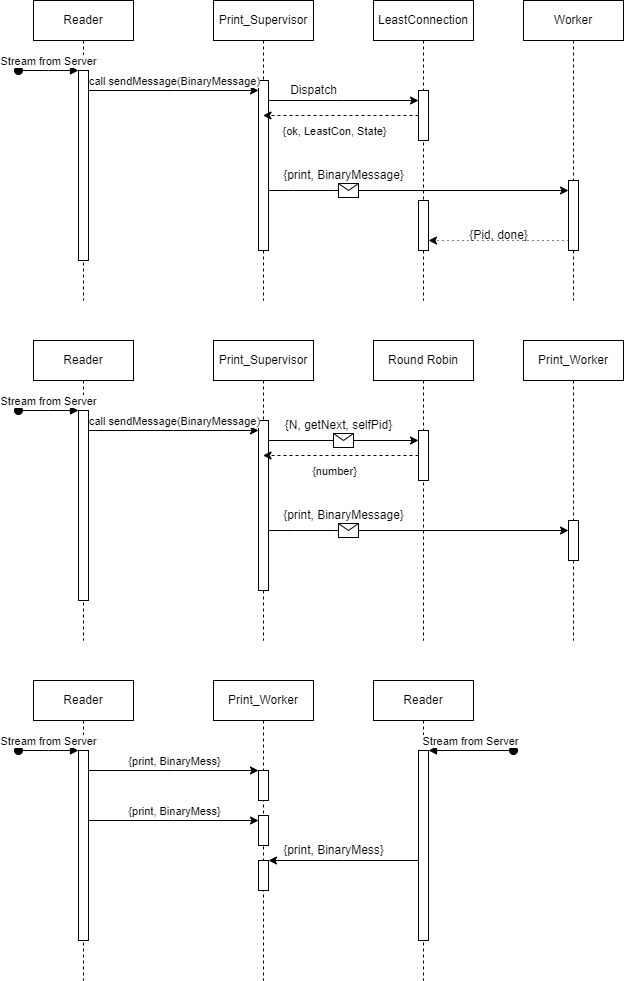

The diagram above was exported from draw.io. Its source (the exported page's mxGraphModel, read from the mxfile embedded in the PNG):
<mxGraphModel dx="1434" dy="756" grid="1" gridSize="10" guides="1" tooltips="1" connect="1" arrows="1" fold="1" page="1" pageScale="1" pageWidth="850" pageHeight="1100" math="0" shadow="0">
  <root>
    <mxCell id="0" />
    <mxCell id="1" parent="0" />
    <mxCell id="aM9ryv3xv72pqoxQDRHE-1" value="Reader" style="shape=umlLifeline;perimeter=lifelinePerimeter;whiteSpace=wrap;html=1;container=0;dropTarget=0;collapsible=0;recursiveResize=0;outlineConnect=0;portConstraint=eastwest;newEdgeStyle={&quot;edgeStyle&quot;:&quot;elbowEdgeStyle&quot;,&quot;elbow&quot;:&quot;vertical&quot;,&quot;curved&quot;:0,&quot;rounded&quot;:0};" parent="1" vertex="1">
      <mxGeometry x="40" y="40" width="100" height="300" as="geometry" />
    </mxCell>
    <mxCell id="aM9ryv3xv72pqoxQDRHE-2" value="" style="html=1;points=[];perimeter=orthogonalPerimeter;outlineConnect=0;targetShapes=umlLifeline;portConstraint=eastwest;newEdgeStyle={&quot;edgeStyle&quot;:&quot;elbowEdgeStyle&quot;,&quot;elbow&quot;:&quot;vertical&quot;,&quot;curved&quot;:0,&quot;rounded&quot;:0};" parent="aM9ryv3xv72pqoxQDRHE-1" vertex="1">
      <mxGeometry x="45" y="70" width="10" height="190" as="geometry" />
    </mxCell>
    <mxCell id="aM9ryv3xv72pqoxQDRHE-3" value="Stream from Server" style="html=1;verticalAlign=bottom;startArrow=oval;endArrow=block;startSize=8;edgeStyle=elbowEdgeStyle;elbow=vertical;curved=0;rounded=0;" parent="aM9ryv3xv72pqoxQDRHE-1" target="aM9ryv3xv72pqoxQDRHE-2" edge="1">
      <mxGeometry relative="1" as="geometry">
        <mxPoint x="-15" y="70" as="sourcePoint" />
      </mxGeometry>
    </mxCell>
    <mxCell id="aM9ryv3xv72pqoxQDRHE-5" value="Print_Supervisor" style="shape=umlLifeline;perimeter=lifelinePerimeter;whiteSpace=wrap;html=1;container=0;dropTarget=0;collapsible=0;recursiveResize=0;outlineConnect=0;portConstraint=eastwest;newEdgeStyle={&quot;edgeStyle&quot;:&quot;elbowEdgeStyle&quot;,&quot;elbow&quot;:&quot;vertical&quot;,&quot;curved&quot;:0,&quot;rounded&quot;:0};" parent="1" vertex="1">
      <mxGeometry x="220" y="40" width="100" height="300" as="geometry" />
    </mxCell>
    <mxCell id="aM9ryv3xv72pqoxQDRHE-6" value="" style="html=1;points=[];perimeter=orthogonalPerimeter;outlineConnect=0;targetShapes=umlLifeline;portConstraint=eastwest;newEdgeStyle={&quot;edgeStyle&quot;:&quot;elbowEdgeStyle&quot;,&quot;elbow&quot;:&quot;vertical&quot;,&quot;curved&quot;:0,&quot;rounded&quot;:0};" parent="aM9ryv3xv72pqoxQDRHE-5" vertex="1">
      <mxGeometry x="45" y="80" width="10" height="170" as="geometry" />
    </mxCell>
    <mxCell id="lxx8RHAYsn6Lx4F4BzgQ-6" style="edgeStyle=elbowEdgeStyle;rounded=0;orthogonalLoop=1;jettySize=auto;html=1;elbow=vertical;curved=0;" edge="1" parent="1" source="aM9ryv3xv72pqoxQDRHE-2" target="aM9ryv3xv72pqoxQDRHE-6">
      <mxGeometry relative="1" as="geometry">
        <Array as="points">
          <mxPoint x="180" y="130" />
        </Array>
      </mxGeometry>
    </mxCell>
    <mxCell id="lxx8RHAYsn6Lx4F4BzgQ-9" value="call sendMessage(BinaryMessage)" style="edgeLabel;html=1;align=center;verticalAlign=middle;resizable=0;points=[];" vertex="1" connectable="0" parent="lxx8RHAYsn6Lx4F4BzgQ-6">
      <mxGeometry x="0.3529" y="2" relative="1" as="geometry">
        <mxPoint x="-30" y="-8" as="offset" />
      </mxGeometry>
    </mxCell>
    <mxCell id="lxx8RHAYsn6Lx4F4BzgQ-10" value="Worker" style="shape=umlLifeline;perimeter=lifelinePerimeter;whiteSpace=wrap;html=1;container=0;dropTarget=0;collapsible=0;recursiveResize=0;outlineConnect=0;portConstraint=eastwest;newEdgeStyle={&quot;edgeStyle&quot;:&quot;elbowEdgeStyle&quot;,&quot;elbow&quot;:&quot;vertical&quot;,&quot;curved&quot;:0,&quot;rounded&quot;:0};" vertex="1" parent="1">
      <mxGeometry x="530" y="40" width="100" height="300" as="geometry" />
    </mxCell>
    <mxCell id="lxx8RHAYsn6Lx4F4BzgQ-11" value="" style="html=1;points=[];perimeter=orthogonalPerimeter;outlineConnect=0;targetShapes=umlLifeline;portConstraint=eastwest;newEdgeStyle={&quot;edgeStyle&quot;:&quot;elbowEdgeStyle&quot;,&quot;elbow&quot;:&quot;vertical&quot;,&quot;curved&quot;:0,&quot;rounded&quot;:0};" vertex="1" parent="lxx8RHAYsn6Lx4F4BzgQ-10">
      <mxGeometry x="45" y="180" width="10" height="70" as="geometry" />
    </mxCell>
    <mxCell id="lxx8RHAYsn6Lx4F4BzgQ-15" value="" style="endArrow=classic;html=1;rounded=0;" edge="1" parent="1" source="aM9ryv3xv72pqoxQDRHE-6" target="lxx8RHAYsn6Lx4F4BzgQ-11">
      <mxGeometry relative="1" as="geometry">
        <mxPoint x="275" y="140" as="sourcePoint" />
        <mxPoint x="440" y="140" as="targetPoint" />
        <Array as="points">
          <mxPoint x="300" y="230" />
          <mxPoint x="340" y="230" />
        </Array>
      </mxGeometry>
    </mxCell>
    <mxCell id="lxx8RHAYsn6Lx4F4BzgQ-16" value="" style="shape=message;html=1;outlineConnect=0;" vertex="1" parent="lxx8RHAYsn6Lx4F4BzgQ-15">
      <mxGeometry width="20" height="14" relative="1" as="geometry">
        <mxPoint x="-80" y="-7" as="offset" />
      </mxGeometry>
    </mxCell>
    <mxCell id="lxx8RHAYsn6Lx4F4BzgQ-18" value="{print, BinaryMessage}" style="text;html=1;align=center;verticalAlign=middle;resizable=0;points=[];autosize=1;strokeColor=none;fillColor=none;" vertex="1" parent="1">
      <mxGeometry x="280" y="200" width="140" height="30" as="geometry" />
    </mxCell>
    <mxCell id="lxx8RHAYsn6Lx4F4BzgQ-21" value="LeastConnection" style="shape=umlLifeline;perimeter=lifelinePerimeter;whiteSpace=wrap;html=1;container=0;dropTarget=0;collapsible=0;recursiveResize=0;outlineConnect=0;portConstraint=eastwest;newEdgeStyle={&quot;edgeStyle&quot;:&quot;elbowEdgeStyle&quot;,&quot;elbow&quot;:&quot;vertical&quot;,&quot;curved&quot;:0,&quot;rounded&quot;:0};" vertex="1" parent="1">
      <mxGeometry x="380" y="40" width="100" height="300" as="geometry" />
    </mxCell>
    <mxCell id="lxx8RHAYsn6Lx4F4BzgQ-22" value="" style="html=1;points=[];perimeter=orthogonalPerimeter;outlineConnect=0;targetShapes=umlLifeline;portConstraint=eastwest;newEdgeStyle={&quot;edgeStyle&quot;:&quot;elbowEdgeStyle&quot;,&quot;elbow&quot;:&quot;vertical&quot;,&quot;curved&quot;:0,&quot;rounded&quot;:0};" vertex="1" parent="lxx8RHAYsn6Lx4F4BzgQ-21">
      <mxGeometry x="45" y="90" width="10" height="50" as="geometry" />
    </mxCell>
    <mxCell id="lxx8RHAYsn6Lx4F4BzgQ-70" value="" style="html=1;points=[];perimeter=orthogonalPerimeter;outlineConnect=0;targetShapes=umlLifeline;portConstraint=eastwest;newEdgeStyle={&quot;edgeStyle&quot;:&quot;elbowEdgeStyle&quot;,&quot;elbow&quot;:&quot;vertical&quot;,&quot;curved&quot;:0,&quot;rounded&quot;:0};" vertex="1" parent="lxx8RHAYsn6Lx4F4BzgQ-21">
      <mxGeometry x="45" y="200" width="10" height="50" as="geometry" />
    </mxCell>
    <mxCell id="lxx8RHAYsn6Lx4F4BzgQ-68" style="edgeStyle=elbowEdgeStyle;rounded=0;orthogonalLoop=1;jettySize=auto;html=1;elbow=vertical;curved=0;dashed=1;dashPattern=1 4;startArrow=none;" edge="1" parent="lxx8RHAYsn6Lx4F4BzgQ-21" source="lxx8RHAYsn6Lx4F4BzgQ-70" target="lxx8RHAYsn6Lx4F4BzgQ-21">
      <mxGeometry relative="1" as="geometry" />
    </mxCell>
    <mxCell id="lxx8RHAYsn6Lx4F4BzgQ-23" style="edgeStyle=elbowEdgeStyle;rounded=0;orthogonalLoop=1;jettySize=auto;html=1;elbow=vertical;curved=0;" edge="1" parent="1" source="aM9ryv3xv72pqoxQDRHE-6" target="lxx8RHAYsn6Lx4F4BzgQ-22">
      <mxGeometry relative="1" as="geometry">
        <Array as="points">
          <mxPoint x="350" y="140" />
        </Array>
      </mxGeometry>
    </mxCell>
    <mxCell id="lxx8RHAYsn6Lx4F4BzgQ-24" value="Dispatch" style="text;html=1;align=center;verticalAlign=middle;resizable=0;points=[];autosize=1;strokeColor=none;fillColor=none;" vertex="1" parent="1">
      <mxGeometry x="285" y="115" width="70" height="30" as="geometry" />
    </mxCell>
    <mxCell id="lxx8RHAYsn6Lx4F4BzgQ-25" style="edgeStyle=elbowEdgeStyle;rounded=0;orthogonalLoop=1;jettySize=auto;html=1;elbow=vertical;curved=0;dashed=1;" edge="1" parent="1" source="lxx8RHAYsn6Lx4F4BzgQ-22" target="aM9ryv3xv72pqoxQDRHE-5">
      <mxGeometry relative="1" as="geometry" />
    </mxCell>
    <mxCell id="lxx8RHAYsn6Lx4F4BzgQ-26" value="{ok, LeastCon, State}" style="edgeLabel;html=1;align=center;verticalAlign=middle;resizable=0;points=[];" vertex="1" connectable="0" parent="lxx8RHAYsn6Lx4F4BzgQ-25">
      <mxGeometry x="0.1833" y="5" relative="1" as="geometry">
        <mxPoint x="7" y="10" as="offset" />
      </mxGeometry>
    </mxCell>
    <mxCell id="lxx8RHAYsn6Lx4F4BzgQ-28" value="Reader" style="shape=umlLifeline;perimeter=lifelinePerimeter;whiteSpace=wrap;html=1;container=0;dropTarget=0;collapsible=0;recursiveResize=0;outlineConnect=0;portConstraint=eastwest;newEdgeStyle={&quot;edgeStyle&quot;:&quot;elbowEdgeStyle&quot;,&quot;elbow&quot;:&quot;vertical&quot;,&quot;curved&quot;:0,&quot;rounded&quot;:0};" vertex="1" parent="1">
      <mxGeometry x="40" y="380" width="100" height="300" as="geometry" />
    </mxCell>
    <mxCell id="lxx8RHAYsn6Lx4F4BzgQ-29" value="" style="html=1;points=[];perimeter=orthogonalPerimeter;outlineConnect=0;targetShapes=umlLifeline;portConstraint=eastwest;newEdgeStyle={&quot;edgeStyle&quot;:&quot;elbowEdgeStyle&quot;,&quot;elbow&quot;:&quot;vertical&quot;,&quot;curved&quot;:0,&quot;rounded&quot;:0};" vertex="1" parent="lxx8RHAYsn6Lx4F4BzgQ-28">
      <mxGeometry x="45" y="70" width="10" height="190" as="geometry" />
    </mxCell>
    <mxCell id="lxx8RHAYsn6Lx4F4BzgQ-30" value="Stream from Server" style="html=1;verticalAlign=bottom;startArrow=oval;endArrow=block;startSize=8;edgeStyle=elbowEdgeStyle;elbow=vertical;curved=0;rounded=0;" edge="1" parent="lxx8RHAYsn6Lx4F4BzgQ-28" target="lxx8RHAYsn6Lx4F4BzgQ-29">
      <mxGeometry relative="1" as="geometry">
        <mxPoint x="-15" y="70" as="sourcePoint" />
      </mxGeometry>
    </mxCell>
    <mxCell id="lxx8RHAYsn6Lx4F4BzgQ-31" value="Print_Supervisor" style="shape=umlLifeline;perimeter=lifelinePerimeter;whiteSpace=wrap;html=1;container=0;dropTarget=0;collapsible=0;recursiveResize=0;outlineConnect=0;portConstraint=eastwest;newEdgeStyle={&quot;edgeStyle&quot;:&quot;elbowEdgeStyle&quot;,&quot;elbow&quot;:&quot;vertical&quot;,&quot;curved&quot;:0,&quot;rounded&quot;:0};" vertex="1" parent="1">
      <mxGeometry x="220" y="380" width="100" height="300" as="geometry" />
    </mxCell>
    <mxCell id="lxx8RHAYsn6Lx4F4BzgQ-32" value="" style="html=1;points=[];perimeter=orthogonalPerimeter;outlineConnect=0;targetShapes=umlLifeline;portConstraint=eastwest;newEdgeStyle={&quot;edgeStyle&quot;:&quot;elbowEdgeStyle&quot;,&quot;elbow&quot;:&quot;vertical&quot;,&quot;curved&quot;:0,&quot;rounded&quot;:0};" vertex="1" parent="lxx8RHAYsn6Lx4F4BzgQ-31">
      <mxGeometry x="45" y="80" width="10" height="170" as="geometry" />
    </mxCell>
    <mxCell id="lxx8RHAYsn6Lx4F4BzgQ-33" style="edgeStyle=elbowEdgeStyle;rounded=0;orthogonalLoop=1;jettySize=auto;html=1;elbow=vertical;curved=0;" edge="1" parent="1" source="lxx8RHAYsn6Lx4F4BzgQ-29" target="lxx8RHAYsn6Lx4F4BzgQ-32">
      <mxGeometry relative="1" as="geometry">
        <Array as="points">
          <mxPoint x="180" y="470" />
        </Array>
      </mxGeometry>
    </mxCell>
    <mxCell id="lxx8RHAYsn6Lx4F4BzgQ-34" value="call sendMessage(BinaryMessage)" style="edgeLabel;html=1;align=center;verticalAlign=middle;resizable=0;points=[];" vertex="1" connectable="0" parent="lxx8RHAYsn6Lx4F4BzgQ-33">
      <mxGeometry x="0.3529" y="2" relative="1" as="geometry">
        <mxPoint x="-30" y="-8" as="offset" />
      </mxGeometry>
    </mxCell>
    <mxCell id="lxx8RHAYsn6Lx4F4BzgQ-35" value="Print_Worker" style="shape=umlLifeline;perimeter=lifelinePerimeter;whiteSpace=wrap;html=1;container=0;dropTarget=0;collapsible=0;recursiveResize=0;outlineConnect=0;portConstraint=eastwest;newEdgeStyle={&quot;edgeStyle&quot;:&quot;elbowEdgeStyle&quot;,&quot;elbow&quot;:&quot;vertical&quot;,&quot;curved&quot;:0,&quot;rounded&quot;:0};" vertex="1" parent="1">
      <mxGeometry x="530" y="380" width="100" height="300" as="geometry" />
    </mxCell>
    <mxCell id="lxx8RHAYsn6Lx4F4BzgQ-36" value="" style="html=1;points=[];perimeter=orthogonalPerimeter;outlineConnect=0;targetShapes=umlLifeline;portConstraint=eastwest;newEdgeStyle={&quot;edgeStyle&quot;:&quot;elbowEdgeStyle&quot;,&quot;elbow&quot;:&quot;vertical&quot;,&quot;curved&quot;:0,&quot;rounded&quot;:0};" vertex="1" parent="lxx8RHAYsn6Lx4F4BzgQ-35">
      <mxGeometry x="45" y="180" width="10" height="40" as="geometry" />
    </mxCell>
    <mxCell id="lxx8RHAYsn6Lx4F4BzgQ-37" value="" style="endArrow=classic;html=1;rounded=0;" edge="1" parent="1" source="lxx8RHAYsn6Lx4F4BzgQ-32" target="lxx8RHAYsn6Lx4F4BzgQ-36">
      <mxGeometry relative="1" as="geometry">
        <mxPoint x="275" y="480" as="sourcePoint" />
        <mxPoint x="440" y="480" as="targetPoint" />
        <Array as="points">
          <mxPoint x="300" y="570" />
          <mxPoint x="340" y="570" />
        </Array>
      </mxGeometry>
    </mxCell>
    <mxCell id="lxx8RHAYsn6Lx4F4BzgQ-38" value="" style="shape=message;html=1;outlineConnect=0;" vertex="1" parent="lxx8RHAYsn6Lx4F4BzgQ-37">
      <mxGeometry width="20" height="14" relative="1" as="geometry">
        <mxPoint x="-80" y="-7" as="offset" />
      </mxGeometry>
    </mxCell>
    <mxCell id="lxx8RHAYsn6Lx4F4BzgQ-39" value="{print, BinaryMessage}" style="text;html=1;align=center;verticalAlign=middle;resizable=0;points=[];autosize=1;strokeColor=none;fillColor=none;" vertex="1" parent="1">
      <mxGeometry x="280" y="540" width="140" height="30" as="geometry" />
    </mxCell>
    <mxCell id="lxx8RHAYsn6Lx4F4BzgQ-40" value="Round Robin" style="shape=umlLifeline;perimeter=lifelinePerimeter;whiteSpace=wrap;html=1;container=0;dropTarget=0;collapsible=0;recursiveResize=0;outlineConnect=0;portConstraint=eastwest;newEdgeStyle={&quot;edgeStyle&quot;:&quot;elbowEdgeStyle&quot;,&quot;elbow&quot;:&quot;vertical&quot;,&quot;curved&quot;:0,&quot;rounded&quot;:0};" vertex="1" parent="1">
      <mxGeometry x="380" y="380" width="100" height="300" as="geometry" />
    </mxCell>
    <mxCell id="lxx8RHAYsn6Lx4F4BzgQ-41" value="" style="html=1;points=[];perimeter=orthogonalPerimeter;outlineConnect=0;targetShapes=umlLifeline;portConstraint=eastwest;newEdgeStyle={&quot;edgeStyle&quot;:&quot;elbowEdgeStyle&quot;,&quot;elbow&quot;:&quot;vertical&quot;,&quot;curved&quot;:0,&quot;rounded&quot;:0};" vertex="1" parent="lxx8RHAYsn6Lx4F4BzgQ-40">
      <mxGeometry x="45" y="90" width="10" height="50" as="geometry" />
    </mxCell>
    <mxCell id="lxx8RHAYsn6Lx4F4BzgQ-43" value="{N, getNext, selfPid}" style="text;html=1;align=center;verticalAlign=middle;resizable=0;points=[];autosize=1;strokeColor=none;fillColor=none;" vertex="1" parent="1">
      <mxGeometry x="280" y="450" width="130" height="30" as="geometry" />
    </mxCell>
    <mxCell id="lxx8RHAYsn6Lx4F4BzgQ-44" style="edgeStyle=elbowEdgeStyle;rounded=0;orthogonalLoop=1;jettySize=auto;html=1;elbow=vertical;curved=0;dashed=1;" edge="1" parent="1" source="lxx8RHAYsn6Lx4F4BzgQ-41" target="lxx8RHAYsn6Lx4F4BzgQ-31">
      <mxGeometry relative="1" as="geometry" />
    </mxCell>
    <mxCell id="lxx8RHAYsn6Lx4F4BzgQ-45" value="{number}" style="edgeLabel;html=1;align=center;verticalAlign=middle;resizable=0;points=[];" vertex="1" connectable="0" parent="lxx8RHAYsn6Lx4F4BzgQ-44">
      <mxGeometry x="0.1833" y="5" relative="1" as="geometry">
        <mxPoint x="7" y="10" as="offset" />
      </mxGeometry>
    </mxCell>
    <mxCell id="lxx8RHAYsn6Lx4F4BzgQ-46" value="" style="endArrow=classic;html=1;rounded=0;" edge="1" parent="1" source="lxx8RHAYsn6Lx4F4BzgQ-32" target="lxx8RHAYsn6Lx4F4BzgQ-41">
      <mxGeometry relative="1" as="geometry">
        <mxPoint x="370" y="390" as="sourcePoint" />
        <mxPoint x="470" y="390" as="targetPoint" />
        <Array as="points">
          <mxPoint x="350" y="480" />
        </Array>
      </mxGeometry>
    </mxCell>
    <mxCell id="lxx8RHAYsn6Lx4F4BzgQ-47" value="" style="shape=message;html=1;outlineConnect=0;" vertex="1" parent="lxx8RHAYsn6Lx4F4BzgQ-46">
      <mxGeometry width="20" height="14" relative="1" as="geometry">
        <mxPoint x="-10" y="-7" as="offset" />
      </mxGeometry>
    </mxCell>
    <mxCell id="lxx8RHAYsn6Lx4F4BzgQ-49" value="Reader" style="shape=umlLifeline;perimeter=lifelinePerimeter;whiteSpace=wrap;html=1;container=0;dropTarget=0;collapsible=0;recursiveResize=0;outlineConnect=0;portConstraint=eastwest;newEdgeStyle={&quot;edgeStyle&quot;:&quot;elbowEdgeStyle&quot;,&quot;elbow&quot;:&quot;vertical&quot;,&quot;curved&quot;:0,&quot;rounded&quot;:0};" vertex="1" parent="1">
      <mxGeometry x="40" y="720" width="100" height="300" as="geometry" />
    </mxCell>
    <mxCell id="lxx8RHAYsn6Lx4F4BzgQ-50" value="" style="html=1;points=[];perimeter=orthogonalPerimeter;outlineConnect=0;targetShapes=umlLifeline;portConstraint=eastwest;newEdgeStyle={&quot;edgeStyle&quot;:&quot;elbowEdgeStyle&quot;,&quot;elbow&quot;:&quot;vertical&quot;,&quot;curved&quot;:0,&quot;rounded&quot;:0};" vertex="1" parent="lxx8RHAYsn6Lx4F4BzgQ-49">
      <mxGeometry x="45" y="70" width="10" height="190" as="geometry" />
    </mxCell>
    <mxCell id="lxx8RHAYsn6Lx4F4BzgQ-51" value="Stream from Server" style="html=1;verticalAlign=bottom;startArrow=oval;endArrow=block;startSize=8;edgeStyle=elbowEdgeStyle;elbow=vertical;curved=0;rounded=0;" edge="1" parent="lxx8RHAYsn6Lx4F4BzgQ-49" target="lxx8RHAYsn6Lx4F4BzgQ-50">
      <mxGeometry relative="1" as="geometry">
        <mxPoint x="-15" y="70" as="sourcePoint" />
      </mxGeometry>
    </mxCell>
    <mxCell id="lxx8RHAYsn6Lx4F4BzgQ-54" style="edgeStyle=elbowEdgeStyle;rounded=0;orthogonalLoop=1;jettySize=auto;html=1;elbow=vertical;curved=0;" edge="1" parent="1" source="lxx8RHAYsn6Lx4F4BzgQ-50">
      <mxGeometry relative="1" as="geometry">
        <Array as="points">
          <mxPoint x="180" y="810" />
        </Array>
        <mxPoint x="265" y="810" as="targetPoint" />
      </mxGeometry>
    </mxCell>
    <mxCell id="lxx8RHAYsn6Lx4F4BzgQ-55" value="{print, BinaryMess}" style="edgeLabel;html=1;align=center;verticalAlign=middle;resizable=0;points=[];" vertex="1" connectable="0" parent="lxx8RHAYsn6Lx4F4BzgQ-54">
      <mxGeometry x="0.3529" y="2" relative="1" as="geometry">
        <mxPoint x="-30" y="-8" as="offset" />
      </mxGeometry>
    </mxCell>
    <mxCell id="lxx8RHAYsn6Lx4F4BzgQ-56" value="Print_Worker" style="shape=umlLifeline;perimeter=lifelinePerimeter;whiteSpace=wrap;html=1;container=0;dropTarget=0;collapsible=0;recursiveResize=0;outlineConnect=0;portConstraint=eastwest;newEdgeStyle={&quot;edgeStyle&quot;:&quot;elbowEdgeStyle&quot;,&quot;elbow&quot;:&quot;vertical&quot;,&quot;curved&quot;:0,&quot;rounded&quot;:0};" vertex="1" parent="1">
      <mxGeometry x="220" y="720" width="100" height="300" as="geometry" />
    </mxCell>
    <mxCell id="lxx8RHAYsn6Lx4F4BzgQ-57" value="" style="html=1;points=[];perimeter=orthogonalPerimeter;outlineConnect=0;targetShapes=umlLifeline;portConstraint=eastwest;newEdgeStyle={&quot;edgeStyle&quot;:&quot;elbowEdgeStyle&quot;,&quot;elbow&quot;:&quot;vertical&quot;,&quot;curved&quot;:0,&quot;rounded&quot;:0};" vertex="1" parent="lxx8RHAYsn6Lx4F4BzgQ-56">
      <mxGeometry x="45" y="90" width="10" height="30" as="geometry" />
    </mxCell>
    <mxCell id="lxx8RHAYsn6Lx4F4BzgQ-75" value="" style="html=1;points=[];perimeter=orthogonalPerimeter;outlineConnect=0;targetShapes=umlLifeline;portConstraint=eastwest;newEdgeStyle={&quot;edgeStyle&quot;:&quot;elbowEdgeStyle&quot;,&quot;elbow&quot;:&quot;vertical&quot;,&quot;curved&quot;:0,&quot;rounded&quot;:0};" vertex="1" parent="lxx8RHAYsn6Lx4F4BzgQ-56">
      <mxGeometry x="45" y="135" width="10" height="30" as="geometry" />
    </mxCell>
    <mxCell id="lxx8RHAYsn6Lx4F4BzgQ-78" value="" style="html=1;points=[];perimeter=orthogonalPerimeter;outlineConnect=0;targetShapes=umlLifeline;portConstraint=eastwest;newEdgeStyle={&quot;edgeStyle&quot;:&quot;elbowEdgeStyle&quot;,&quot;elbow&quot;:&quot;vertical&quot;,&quot;curved&quot;:0,&quot;rounded&quot;:0};" vertex="1" parent="lxx8RHAYsn6Lx4F4BzgQ-56">
      <mxGeometry x="45" y="180" width="10" height="30" as="geometry" />
    </mxCell>
    <mxCell id="lxx8RHAYsn6Lx4F4BzgQ-73" style="edgeStyle=elbowEdgeStyle;rounded=0;orthogonalLoop=1;jettySize=auto;html=1;elbow=vertical;curved=0;dashed=1;dashPattern=1 4;" edge="1" parent="1" source="lxx8RHAYsn6Lx4F4BzgQ-11" target="lxx8RHAYsn6Lx4F4BzgQ-70">
      <mxGeometry relative="1" as="geometry">
        <Array as="points">
          <mxPoint x="510" y="280" />
        </Array>
      </mxGeometry>
    </mxCell>
    <mxCell id="lxx8RHAYsn6Lx4F4BzgQ-74" value="{Pid, done}" style="text;html=1;align=center;verticalAlign=middle;resizable=0;points=[];autosize=1;strokeColor=none;fillColor=none;" vertex="1" parent="1">
      <mxGeometry x="465" y="260" width="80" height="30" as="geometry" />
    </mxCell>
    <mxCell id="lxx8RHAYsn6Lx4F4BzgQ-76" style="edgeStyle=elbowEdgeStyle;rounded=0;orthogonalLoop=1;jettySize=auto;html=1;elbow=vertical;curved=0;" edge="1" parent="1">
      <mxGeometry relative="1" as="geometry">
        <Array as="points">
          <mxPoint x="180" y="860" />
        </Array>
        <mxPoint x="95" y="860" as="sourcePoint" />
        <mxPoint x="265" y="860" as="targetPoint" />
      </mxGeometry>
    </mxCell>
    <mxCell id="lxx8RHAYsn6Lx4F4BzgQ-77" value="{print, BinaryMess}" style="edgeLabel;html=1;align=center;verticalAlign=middle;resizable=0;points=[];" vertex="1" connectable="0" parent="lxx8RHAYsn6Lx4F4BzgQ-76">
      <mxGeometry x="0.3529" y="2" relative="1" as="geometry">
        <mxPoint x="-30" y="-8" as="offset" />
      </mxGeometry>
    </mxCell>
    <mxCell id="lxx8RHAYsn6Lx4F4BzgQ-81" value="Reader" style="shape=umlLifeline;perimeter=lifelinePerimeter;whiteSpace=wrap;html=1;container=0;dropTarget=0;collapsible=0;recursiveResize=0;outlineConnect=0;portConstraint=eastwest;newEdgeStyle={&quot;edgeStyle&quot;:&quot;elbowEdgeStyle&quot;,&quot;elbow&quot;:&quot;vertical&quot;,&quot;curved&quot;:0,&quot;rounded&quot;:0};" vertex="1" parent="1">
      <mxGeometry x="380" y="720" width="100" height="300" as="geometry" />
    </mxCell>
    <mxCell id="lxx8RHAYsn6Lx4F4BzgQ-82" value="" style="html=1;points=[];perimeter=orthogonalPerimeter;outlineConnect=0;targetShapes=umlLifeline;portConstraint=eastwest;newEdgeStyle={&quot;edgeStyle&quot;:&quot;elbowEdgeStyle&quot;,&quot;elbow&quot;:&quot;vertical&quot;,&quot;curved&quot;:0,&quot;rounded&quot;:0};" vertex="1" parent="lxx8RHAYsn6Lx4F4BzgQ-81">
      <mxGeometry x="45" y="70" width="10" height="190" as="geometry" />
    </mxCell>
    <mxCell id="lxx8RHAYsn6Lx4F4BzgQ-83" value="Stream from Server" style="html=1;verticalAlign=bottom;startArrow=oval;endArrow=block;startSize=8;edgeStyle=elbowEdgeStyle;elbow=vertical;curved=0;rounded=0;" edge="1" parent="lxx8RHAYsn6Lx4F4BzgQ-81" target="lxx8RHAYsn6Lx4F4BzgQ-82">
      <mxGeometry relative="1" as="geometry">
        <mxPoint x="140" y="70" as="sourcePoint" />
      </mxGeometry>
    </mxCell>
    <mxCell id="lxx8RHAYsn6Lx4F4BzgQ-86" style="edgeStyle=elbowEdgeStyle;rounded=0;orthogonalLoop=1;jettySize=auto;html=1;elbow=vertical;curved=0;" edge="1" parent="1" source="lxx8RHAYsn6Lx4F4BzgQ-82" target="lxx8RHAYsn6Lx4F4BzgQ-78">
      <mxGeometry relative="1" as="geometry">
        <Array as="points">
          <mxPoint x="350" y="900" />
        </Array>
      </mxGeometry>
    </mxCell>
    <mxCell id="lxx8RHAYsn6Lx4F4BzgQ-87" value="{print, BinaryMess}" style="text;html=1;align=center;verticalAlign=middle;resizable=0;points=[];autosize=1;strokeColor=none;fillColor=none;" vertex="1" parent="1">
      <mxGeometry x="280" y="875" width="120" height="30" as="geometry" />
    </mxCell>
  </root>
</mxGraphModel>